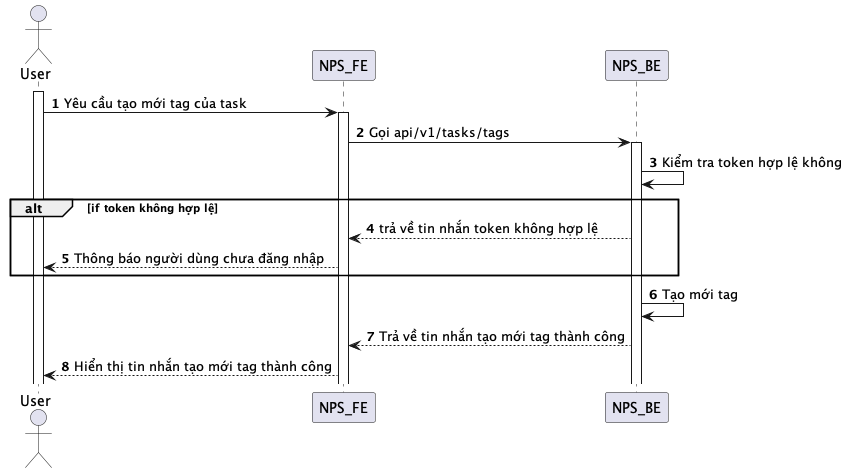

The diagram above was rendered by PlantUML. Its source (embedded in the PNG):
@startuml
autonumber
actor User
activate User
User -> NPS_FE: Yêu cầu tạo mới tag của task
activate NPS_FE
NPS_FE -> NPS_BE: Gọi api/v1/tasks/tags
activate NPS_BE
NPS_BE -> NPS_BE: Kiểm tra token hợp lệ không
alt if token không hợp lệ
NPS_BE --> NPS_FE: trả về tin nhắn token không hợp lệ
NPS_FE --> User: Thông báo người dùng chưa đăng nhập
end
NPS_BE -> NPS_BE: Tạo mới tag
NPS_BE --> NPS_FE: Trả về tin nhắn tạo mới tag thành công
NPS_FE --> User: Hiển thị tin nhắn tạo mới tag thành công
@enduml